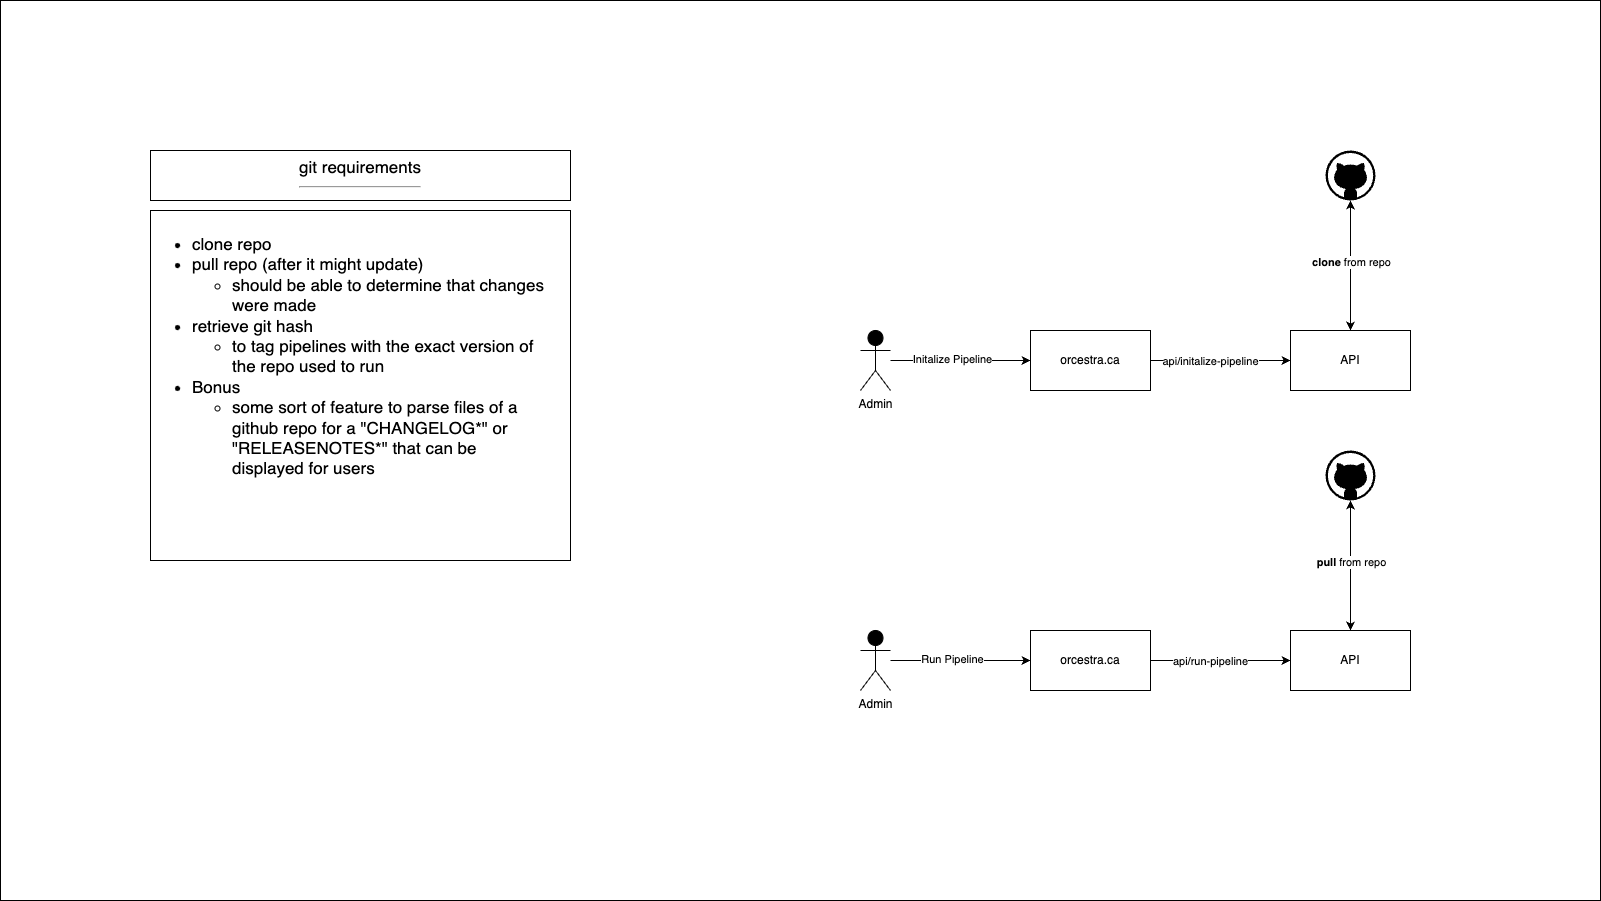

The diagram above was exported from draw.io. Its source (the exported page's mxGraphModel, read from the mxfile embedded in the PNG):
<mxGraphModel dx="2994" dy="1191" grid="1" gridSize="10" guides="1" tooltips="1" connect="1" arrows="1" fold="1" page="1" pageScale="1" pageWidth="1600" pageHeight="900" background="#FFFFFF" math="0" shadow="0">
  <root>
    <mxCell id="0" />
    <mxCell id="1" parent="0" />
    <mxCell id="41" value="" style="html=1;dashed=0;whitespace=wrap;" vertex="1" parent="1">
      <mxGeometry width="1600" height="900" as="geometry" />
    </mxCell>
    <mxCell id="2" value="git requirements&lt;br&gt;&lt;hr&gt;" style="whiteSpace=wrap;html=1;fontSize=17;align=center;verticalAlign=top;" parent="1" vertex="1">
      <mxGeometry x="150" y="150" width="420" height="50" as="geometry" />
    </mxCell>
    <mxCell id="4" value="&lt;ul&gt;&lt;li style=&quot;border-color: var(--border-color); text-align: left;&quot;&gt;clone repo&lt;/li&gt;&lt;li style=&quot;border-color: var(--border-color); text-align: left;&quot;&gt;pull repo (after it might update)&lt;/li&gt;&lt;ul&gt;&lt;li style=&quot;border-color: var(--border-color); text-align: left;&quot;&gt;should be able to determine that changes were made&lt;/li&gt;&lt;/ul&gt;&lt;li style=&quot;border-color: var(--border-color);&quot;&gt;retrieve git hash&amp;nbsp;&lt;/li&gt;&lt;ul&gt;&lt;li style=&quot;border-color: var(--border-color);&quot;&gt;to tag pipelines with the exact version of the repo used to run&amp;nbsp;&lt;/li&gt;&lt;/ul&gt;&lt;li style=&quot;border-color: var(--border-color);&quot;&gt;Bonus&lt;/li&gt;&lt;ul&gt;&lt;li style=&quot;border-color: var(--border-color);&quot;&gt;some sort of feature to parse files of a github repo for a &quot;CHANGELOG*&quot; or &quot;RELEASENOTES*&quot; that can be displayed for users&lt;/li&gt;&lt;/ul&gt;&lt;/ul&gt;" style="whiteSpace=wrap;html=1;fontSize=17;align=left;verticalAlign=top;spacingRight=18;" parent="1" vertex="1">
      <mxGeometry x="150" y="210" width="420" height="350" as="geometry" />
    </mxCell>
    <mxCell id="5" value="" style="verticalLabelPosition=bottom;html=1;verticalAlign=top;align=center;strokeColor=none;fillColor=#000000;shape=mxgraph.azure.github_code;pointerEvents=1;" parent="1" vertex="1">
      <mxGeometry x="1325" y="150" width="50" height="50" as="geometry" />
    </mxCell>
    <mxCell id="22" style="edgeStyle=none;html=1;entryX=0;entryY=0.5;entryDx=0;entryDy=0;fontColor=#000000;startArrow=none;startFill=0;" parent="1" source="9" target="21" edge="1">
      <mxGeometry relative="1" as="geometry" />
    </mxCell>
    <mxCell id="23" value="Initalize Pipeline" style="edgeLabel;html=1;align=center;verticalAlign=middle;resizable=0;points=[];fontColor=#000000;" parent="22" vertex="1" connectable="0">
      <mxGeometry x="-0.1255" y="2" relative="1" as="geometry">
        <mxPoint as="offset" />
      </mxGeometry>
    </mxCell>
    <mxCell id="9" value="Admin" style="shape=umlActor;verticalLabelPosition=bottom;verticalAlign=top;html=1;outlineConnect=0;fontColor=#000000;fillColor=#000000;" parent="1" vertex="1">
      <mxGeometry x="860" y="330" width="30" height="60" as="geometry" />
    </mxCell>
    <mxCell id="14" style="edgeStyle=none;html=1;entryX=0.5;entryY=1;entryDx=0;entryDy=0;entryPerimeter=0;fontColor=#000000;startArrow=classic;startFill=1;" parent="1" source="12" target="5" edge="1">
      <mxGeometry relative="1" as="geometry">
        <Array as="points" />
      </mxGeometry>
    </mxCell>
    <mxCell id="15" value="&lt;b&gt;clone&lt;/b&gt; from repo" style="edgeLabel;html=1;align=center;verticalAlign=middle;resizable=0;points=[];fontColor=#000000;" parent="14" vertex="1" connectable="0">
      <mxGeometry x="0.0615" y="4" relative="1" as="geometry">
        <mxPoint x="4" as="offset" />
      </mxGeometry>
    </mxCell>
    <mxCell id="12" value="API" style="whiteSpace=wrap;html=1;fontColor=#000000;fillColor=none;" parent="1" vertex="1">
      <mxGeometry x="1290" y="330" width="120" height="60" as="geometry" />
    </mxCell>
    <mxCell id="25" style="edgeStyle=none;html=1;entryX=0;entryY=0.5;entryDx=0;entryDy=0;fontColor=#000000;startArrow=none;startFill=0;" parent="1" source="21" target="12" edge="1">
      <mxGeometry relative="1" as="geometry" />
    </mxCell>
    <mxCell id="26" value="api/initalize-pipeline" style="edgeLabel;html=1;align=center;verticalAlign=middle;resizable=0;points=[];fontColor=#000000;" parent="25" vertex="1" connectable="0">
      <mxGeometry x="-0.1619" relative="1" as="geometry">
        <mxPoint as="offset" />
      </mxGeometry>
    </mxCell>
    <mxCell id="21" value="orcestra.ca" style="whiteSpace=wrap;html=1;fontColor=#000000;fillColor=none;" parent="1" vertex="1">
      <mxGeometry x="1030" y="330" width="120" height="60" as="geometry" />
    </mxCell>
    <mxCell id="29" value="" style="verticalLabelPosition=bottom;html=1;verticalAlign=top;align=center;strokeColor=none;fillColor=#000000;shape=mxgraph.azure.github_code;pointerEvents=1;" parent="1" vertex="1">
      <mxGeometry x="1325" y="450" width="50" height="50" as="geometry" />
    </mxCell>
    <mxCell id="30" style="edgeStyle=none;html=1;entryX=0;entryY=0.5;entryDx=0;entryDy=0;fontColor=#000000;startArrow=none;startFill=0;" parent="1" source="32" target="38" edge="1">
      <mxGeometry relative="1" as="geometry" />
    </mxCell>
    <mxCell id="31" value="Run Pipeline" style="edgeLabel;html=1;align=center;verticalAlign=middle;resizable=0;points=[];fontColor=#000000;" parent="30" vertex="1" connectable="0">
      <mxGeometry x="-0.1255" y="2" relative="1" as="geometry">
        <mxPoint as="offset" />
      </mxGeometry>
    </mxCell>
    <mxCell id="32" value="Admin" style="shape=umlActor;verticalLabelPosition=bottom;verticalAlign=top;html=1;outlineConnect=0;fontColor=#000000;fillColor=#000000;" parent="1" vertex="1">
      <mxGeometry x="860" y="630" width="30" height="60" as="geometry" />
    </mxCell>
    <mxCell id="33" style="edgeStyle=none;html=1;entryX=0.5;entryY=1;entryDx=0;entryDy=0;entryPerimeter=0;fontColor=#000000;startArrow=classic;startFill=1;" parent="1" source="35" target="29" edge="1">
      <mxGeometry relative="1" as="geometry">
        <Array as="points" />
      </mxGeometry>
    </mxCell>
    <mxCell id="34" value="&lt;b&gt;pull&lt;/b&gt; from repo" style="edgeLabel;html=1;align=center;verticalAlign=middle;resizable=0;points=[];fontColor=#000000;" parent="33" vertex="1" connectable="0">
      <mxGeometry x="0.0615" y="4" relative="1" as="geometry">
        <mxPoint x="4" as="offset" />
      </mxGeometry>
    </mxCell>
    <mxCell id="35" value="API" style="whiteSpace=wrap;html=1;fontColor=#000000;fillColor=none;" parent="1" vertex="1">
      <mxGeometry x="1290" y="630" width="120" height="60" as="geometry" />
    </mxCell>
    <mxCell id="36" style="edgeStyle=none;html=1;entryX=0;entryY=0.5;entryDx=0;entryDy=0;fontColor=#000000;startArrow=none;startFill=0;" parent="1" source="38" target="35" edge="1">
      <mxGeometry relative="1" as="geometry" />
    </mxCell>
    <mxCell id="37" value="api/run-pipeline" style="edgeLabel;html=1;align=center;verticalAlign=middle;resizable=0;points=[];fontColor=#000000;" parent="36" vertex="1" connectable="0">
      <mxGeometry x="-0.1619" relative="1" as="geometry">
        <mxPoint as="offset" />
      </mxGeometry>
    </mxCell>
    <mxCell id="38" value="orcestra.ca" style="whiteSpace=wrap;html=1;fontColor=#000000;fillColor=none;" parent="1" vertex="1">
      <mxGeometry x="1030" y="630" width="120" height="60" as="geometry" />
    </mxCell>
  </root>
</mxGraphModel>